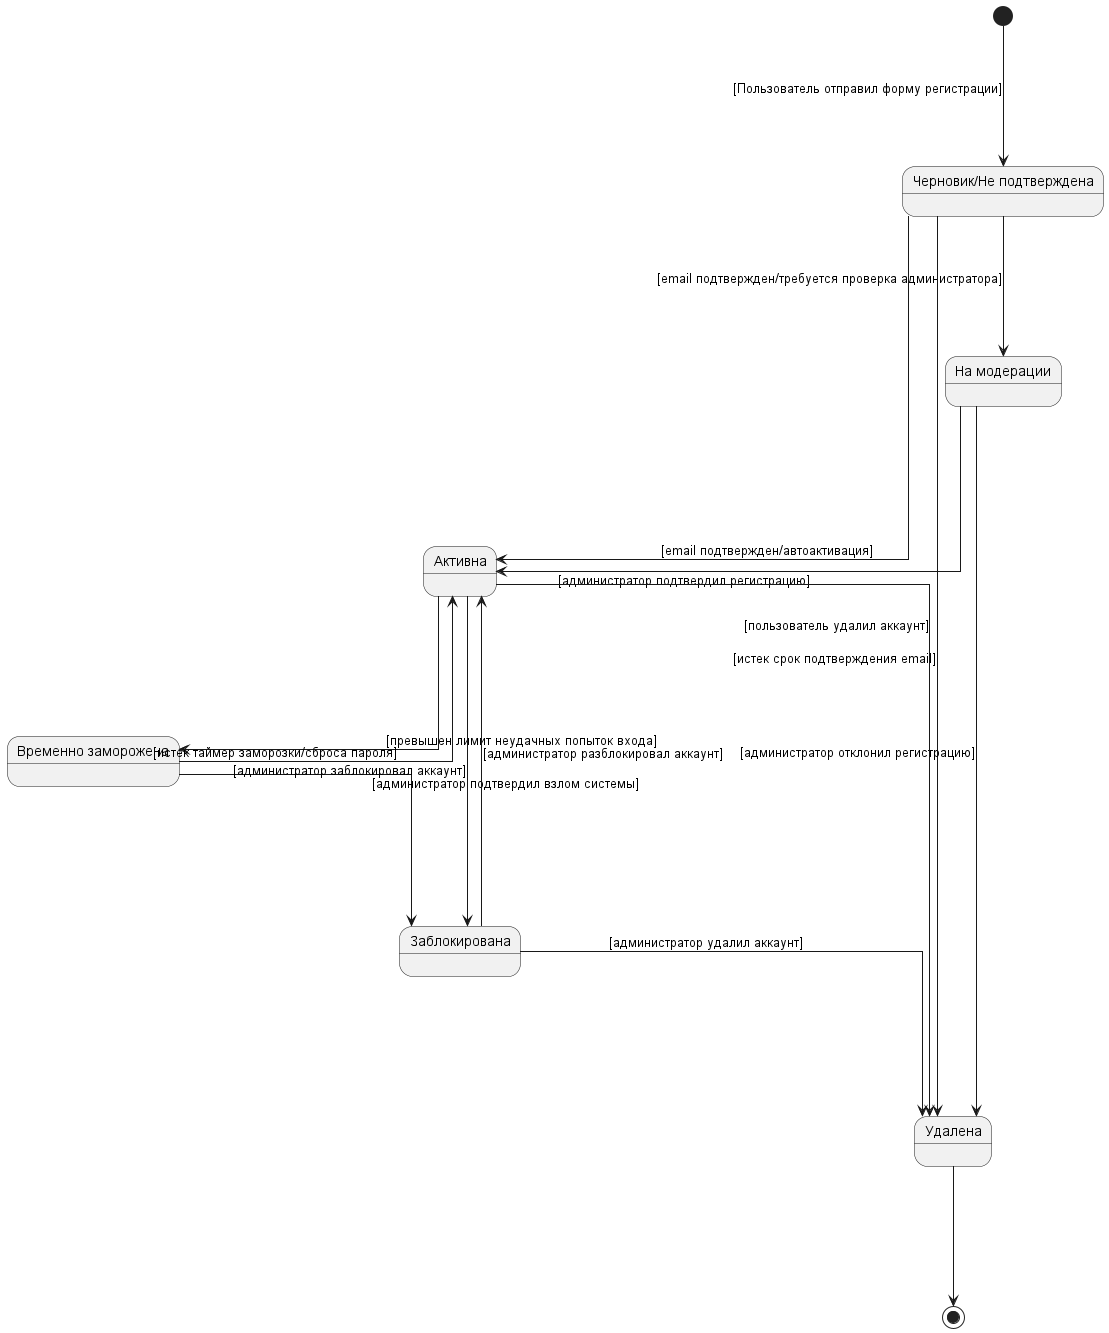

The diagram above was rendered by PlantUML. Its source (embedded in the PNG):
@startuml entity_user_account
skinparam Linetype ortho

skinparam nodesep 140
skinparam ranksep 140


state "Черновик/Не подтверждена" as unverified
state "На модерации" as moderation
state "Активна" as active
state "Временно заморожена" as suspended
state "Заблокирована" as blocked
state "Удалена" as deleted

[*] --> unverified : [Пользователь отправил форму регистрации]

unverified --> moderation : [email подтвержден/требуется проверка администратора]
unverified --> active : [email подтвержден/автоактивация]
unverified --> deleted : [истек срок подтверждения email]


moderation --> active : [администратор подтвердил регистрацию]
moderation --> deleted : [администратор отклонил регистрацию]


active --> suspended : [превышен лимит неудачных попыток входа]
suspended --> active : [истек таймер заморозки/сброса пароля]
suspended --> blocked : [администратор подтвердил взлом системы]

active --> blocked : [администратор заблокировал аккаунт]
blocked --> active : [администратор разблокировал аккаунт]

active --> deleted : [пользователь удалил аккаунт]
blocked --> deleted : [администратор удалил аккаунт]

deleted --> [*]
@enduml